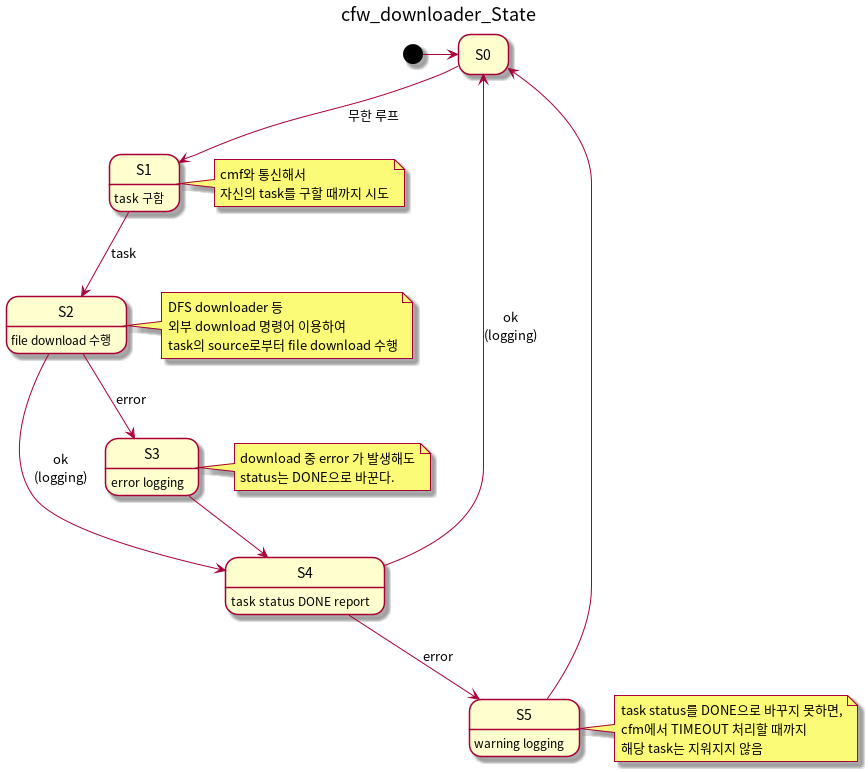

The diagram above was rendered by PlantUML. Its source (embedded in the PNG):
@startuml
title cfw_downloader_State
hide empty description

[*]-> S0
S0 --> S1 : 무한 루프
S1 : task 구함
note right
  cmf와 통신해서
  자신의 task를 구할 때까지 시도
end note
S1 --> S2 : task
S2 : file download 수행
  note right
    DFS downloader 등
    외부 download 명령어 이용하여
    task의 source로부터 file download 수행
  end note
S2 --> S3 : error
S3: error logging
  note right
    download 중 error 가 발생해도
    status는 DONE으로 바꾼다.
  end note
S2 --> S4 : ok\n(logging)
S3 --> S4
S4 : task status DONE report
S4 --> S5 : error
S5: warning logging
note right
  task status를 DONE으로 바꾸지 못하면,
  cfm에서 TIMEOUT 처리할 때까지
  해당 task는 지워지지 않음
end note

S5 --> S0
S4 --> S0 : ok\n(logging)

@enduml